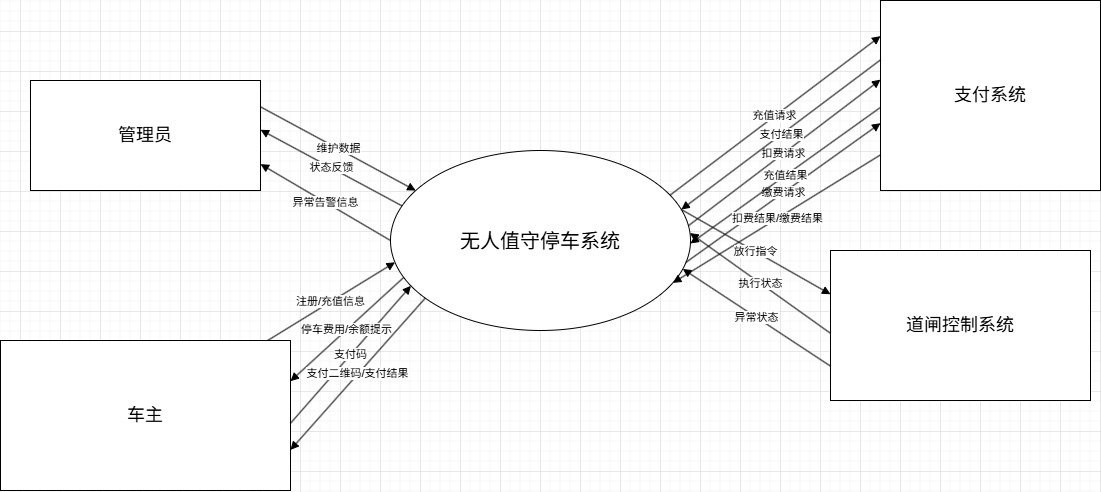

The diagram above was exported from draw.io. Its source (the exported page's mxGraphModel, read from the mxfile embedded in the PNG):
<mxGraphModel dx="1037" dy="753" grid="1" gridSize="10" guides="1" tooltips="1" connect="1" arrows="1" fold="1" page="1" pageScale="1" pageWidth="1800" pageHeight="1200" math="0" shadow="0">
  <root>
    <mxCell id="0" />
    <mxCell id="1" parent="0" />
    <mxCell id="admin" parent="1" style="rounded=0;whiteSpace=wrap;html=1;fontSize=18;" value="管理员" vertex="1">
      <mxGeometry height="110" width="230" x="90" y="170" as="geometry" />
    </mxCell>
    <mxCell id="owner" parent="1" style="rounded=0;whiteSpace=wrap;html=1;fontSize=18;" value="车主" vertex="1">
      <mxGeometry height="150" width="290" x="60" y="430" as="geometry" />
    </mxCell>
    <mxCell id="payment" parent="1" style="rounded=0;whiteSpace=wrap;html=1;fontSize=18;" value="支付系统" vertex="1">
      <mxGeometry height="190" width="220" x="940" y="90" as="geometry" />
    </mxCell>
    <mxCell id="gate" parent="1" style="rounded=0;whiteSpace=wrap;html=1;fontSize=18;" value="道闸控制系统" vertex="1">
      <mxGeometry height="150" width="260" x="890" y="340" as="geometry" />
    </mxCell>
    <mxCell id="system" parent="1" style="ellipse;whiteSpace=wrap;html=1;fontSize=20;" value="无人值守停车系统" vertex="1">
      <mxGeometry height="180" width="300" x="450" y="240" as="geometry" />
    </mxCell>
    <mxCell id="e1" edge="1" parent="1" source="admin" style="endArrow=block;html=1;rounded=0;exitX=0.98;exitY=0.25;exitDx=0;exitDy=0;entryX=0.02;entryY=0.18;entryDx=0;entryDy=0;" target="system" value="维护数据">
      <mxGeometry relative="1" as="geometry" />
    </mxCell>
    <mxCell id="e2" edge="1" parent="1" source="system" style="endArrow=block;html=1;rounded=0;exitX=0.02;exitY=0.3;exitDx=0;exitDy=0;entryX=0.98;entryY=0.45;entryDx=0;entryDy=0;" target="admin" value="状态反馈">
      <mxGeometry relative="1" as="geometry" />
    </mxCell>
    <mxCell id="e3" edge="1" parent="1" source="system" style="endArrow=block;html=1;rounded=0;exitX=0.02;exitY=0.5;exitDx=0;exitDy=0;entryX=0.98;entryY=0.75;entryDx=0;entryDy=0;" target="admin" value="异常告警信息">
      <mxGeometry relative="1" as="geometry" />
    </mxCell>
    <mxCell id="e4" edge="1" parent="1" source="owner" style="endArrow=block;html=1;rounded=0;entryX=0.02;entryY=0.62;entryDx=0;entryDy=0;" target="system" value="注册/充值信息">
      <mxGeometry relative="1" as="geometry" />
    </mxCell>
    <mxCell id="e5" edge="1" parent="1" source="owner" style="endArrow=block;html=1;rounded=0;exitX=0.98;exitY=0.55;exitDx=0;exitDy=0;entryX=0.02;entryY=0.78;entryDx=0;entryDy=0;" target="system" value="支付码">
      <mxGeometry relative="1" as="geometry" />
    </mxCell>
    <mxCell id="e6" edge="1" parent="1" source="system" style="endArrow=block;html=1;rounded=0;exitX=0.02;exitY=0.72;exitDx=0;exitDy=0;entryX=0.98;entryY=0.28;entryDx=0;entryDy=0;" target="owner" value="停车费用/余额提示">
      <mxGeometry relative="1" as="geometry" />
    </mxCell>
    <mxCell id="e7" edge="1" parent="1" source="system" style="endArrow=block;html=1;rounded=0;exitX=0.02;exitY=0.9;exitDx=0;exitDy=0;entryX=0.98;entryY=0.72;entryDx=0;entryDy=0;" target="owner" value="支付二维码/支付结果">
      <mxGeometry relative="1" as="geometry" />
    </mxCell>
    <mxCell id="e8" edge="1" parent="1" source="system" style="endArrow=block;html=1;rounded=0;exitX=0.98;exitY=0.22;exitDx=0;exitDy=0;entryX=0.02;entryY=0.2;entryDx=0;entryDy=0;" target="payment" value="充值请求">
      <mxGeometry relative="1" as="geometry" />
    </mxCell>
    <mxCell id="e9" edge="1" parent="1" source="system" style="endArrow=block;html=1;rounded=0;exitX=0.98;exitY=0.42;exitDx=0;exitDy=0;entryX=0.02;entryY=0.42;entryDx=0;entryDy=0;" target="payment" value="扣费请求">
      <mxGeometry relative="1" as="geometry" />
    </mxCell>
    <mxCell id="e10" edge="1" parent="1" source="system" style="endArrow=block;html=1;rounded=0;exitX=0.98;exitY=0.62;exitDx=0;exitDy=0;entryX=0.02;entryY=0.64;entryDx=0;entryDy=0;" target="payment" value="缴费请求">
      <mxGeometry relative="1" as="geometry" />
    </mxCell>
    <mxCell id="e11" edge="1" parent="1" source="payment" style="endArrow=block;html=1;rounded=0;exitX=0.02;exitY=0.32;exitDx=0;exitDy=0;entryX=0.98;entryY=0.32;entryDx=0;entryDy=0;" target="system" value="支付结果">
      <mxGeometry relative="1" as="geometry" />
    </mxCell>
    <mxCell id="e12" edge="1" parent="1" source="payment" style="endArrow=block;html=1;rounded=0;exitX=0.02;exitY=0.56;exitDx=0;exitDy=0;entryX=0.98;entryY=0.52;entryDx=0;entryDy=0;" target="system" value="充值结果">
      <mxGeometry relative="1" as="geometry" />
    </mxCell>
    <mxCell id="e13" edge="1" parent="1" source="payment" style="endArrow=block;html=1;rounded=0;exitX=0.02;exitY=0.8;exitDx=0;exitDy=0;entryX=0.98;entryY=0.76;entryDx=0;entryDy=0;" target="system" value="扣费结果/缴费结果">
      <mxGeometry relative="1" as="geometry" />
    </mxCell>
    <mxCell id="e14" edge="1" parent="1" source="system" style="endArrow=block;html=1;rounded=0;exitX=0.98;exitY=0.32;exitDx=0;exitDy=0;entryX=0.02;entryY=0.3;entryDx=0;entryDy=0;" target="gate" value="放行指令">
      <mxGeometry relative="1" as="geometry" />
    </mxCell>
    <mxCell id="e15" edge="1" parent="1" source="gate" style="endArrow=block;html=1;rounded=0;exitX=0.02;exitY=0.55;exitDx=0;exitDy=0;entryX=0.98;entryY=0.46;entryDx=0;entryDy=0;" target="system" value="执行状态">
      <mxGeometry relative="1" as="geometry" />
    </mxCell>
    <mxCell id="e16" edge="1" parent="1" source="gate" style="endArrow=block;html=1;rounded=0;exitX=0.02;exitY=0.76;exitDx=0;exitDy=0;entryX=0.98;entryY=0.66;entryDx=0;entryDy=0;" target="system" value="异常状态">
      <mxGeometry relative="1" as="geometry" />
    </mxCell>
  </root>
</mxGraphModel>